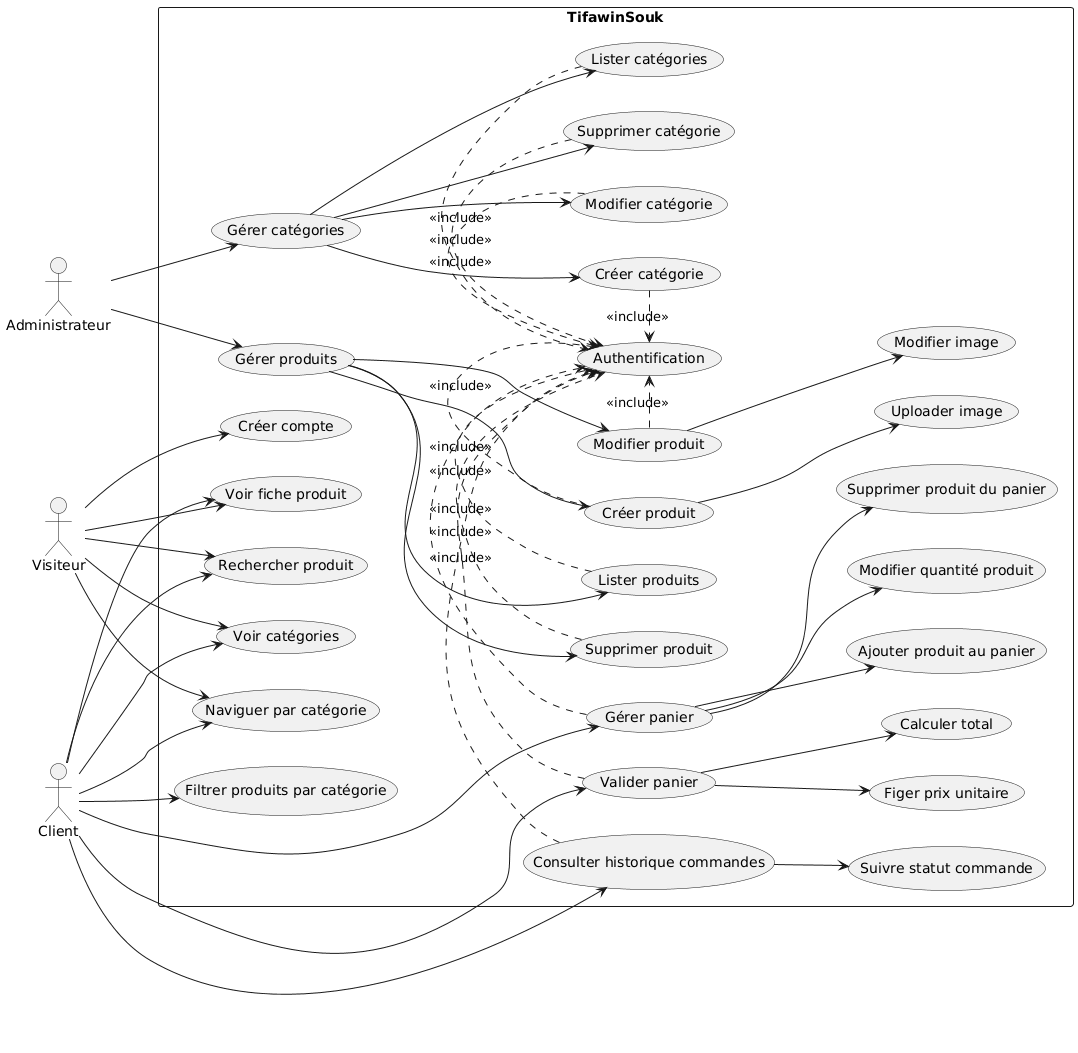

The diagram above was rendered by PlantUML. Its source (embedded in the PNG):
@startuml
left to right direction
skinparam shadowing false
skinparam packageStyle rectangle

actor Administrateur
actor Client
actor Visiteur


rectangle "TifawinSouk" {

  ' ---------- LEFT SIDE ----------
  Administrateur --> (Gérer catégories)
  Administrateur --> (Gérer produits)

  Visiteur --> (Voir catégories)
  Visiteur --> (Naviguer par catégorie)
  Visiteur --> (Voir fiche produit)
  Visiteur --> (Rechercher produit)
  Visiteur --> (Créer compte)

  Client --> (Voir catégories)
  Client --> (Naviguer par catégorie)
  Client --> (Filtrer produits par catégorie)
  Client --> (Voir fiche produit)
  Client --> (Rechercher produit)

  ' ---------- CATEGORY MANAGEMENT ----------
  (Gérer catégories) --> (Lister catégories)
  (Gérer catégories) --> (Créer catégorie)
  (Gérer catégories) --> (Modifier catégorie)
  (Gérer catégories) --> (Supprimer catégorie)

  ' ---------- PRODUCT MANAGEMENT ----------
  (Gérer produits) --> (Lister produits)
  (Gérer produits) --> (Créer produit)
  (Gérer produits) --> (Modifier produit)
  (Gérer produits) --> (Supprimer produit)

  (Modifier produit) --> (Modifier image)
  (Créer produit) --> (Uploader image)

  ' ---------- PANIER ----------
  Client --> (Gérer panier)
  (Gérer panier) --> (Ajouter produit au panier)
  (Gérer panier) --> (Modifier quantité produit)
  (Gérer panier) --> (Supprimer produit du panier)

  ' ---------- COMMANDE ----------
  Client --> (Valider panier)
  (Valider panier) --> (Figer prix unitaire)
  (Valider panier) --> (Calculer total)

  Client --> (Consulter historique commandes)
  (Consulter historique commandes) --> (Suivre statut commande)

  ' ---------- AUTH (RIGHT SIDE) ----------
  (Authentification) as Auth

  ' ---------- INCLUDE AUTH ----------
  (Lister catégories) .> Auth : <<include>>
  (Créer catégorie) .> Auth : <<include>>
  (Modifier catégorie) .> Auth : <<include>>
  (Supprimer catégorie) .> Auth : <<include>>

  (Lister produits) .> Auth : <<include>>
  (Créer produit) .> Auth : <<include>>
  (Modifier produit) .> Auth : <<include>>
  (Supprimer produit) .> Auth : <<include>>

  (Gérer panier) .> Auth : <<include>>
  (Valider panier) .> Auth : <<include>>
  (Consulter historique commandes) .> Auth : <<include>>
}

' ---------- FORCE AUTH FAR RIGHT ----------
(Gérer catégories) -[hidden]r-> Auth
(Gérer produits) -[hidden]r-> Auth
(Gérer panier) -[hidden]r-> Auth
(Valider panier) -[hidden]r-> Auth
@enduml